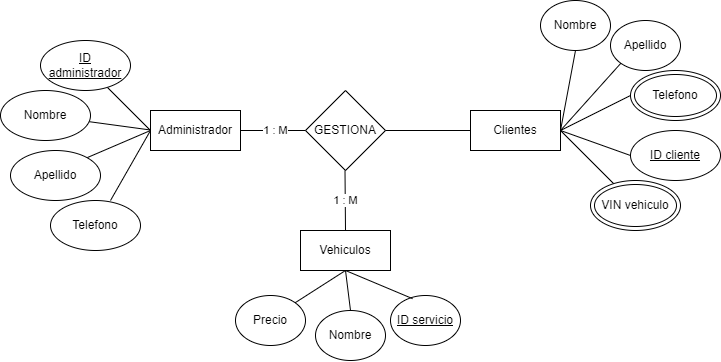

The diagram above was exported from draw.io. Its source (the exported page's mxGraphModel, read from the mxfile embedded in the PNG):
<mxGraphModel dx="989" dy="530" grid="1" gridSize="10" guides="1" tooltips="1" connect="1" arrows="1" fold="1" page="1" pageScale="1" pageWidth="827" pageHeight="1169" math="0" shadow="0">
  <root>
    <mxCell id="0" />
    <mxCell id="1" parent="0" />
    <mxCell id="qCb6kp69SjvQymFRw8Fb-1" value="Administrador" style="rounded=0;whiteSpace=wrap;html=1;" vertex="1" parent="1">
      <mxGeometry x="200" y="350" width="90" height="40" as="geometry" />
    </mxCell>
    <mxCell id="qCb6kp69SjvQymFRw8Fb-2" value="" style="endArrow=none;html=1;rounded=0;exitX=0;exitY=0.5;exitDx=0;exitDy=0;" edge="1" parent="1" source="qCb6kp69SjvQymFRw8Fb-1" target="qCb6kp69SjvQymFRw8Fb-3">
      <mxGeometry width="50" height="50" relative="1" as="geometry">
        <mxPoint x="60" y="360" as="sourcePoint" />
        <mxPoint x="150" y="320" as="targetPoint" />
      </mxGeometry>
    </mxCell>
    <mxCell id="qCb6kp69SjvQymFRw8Fb-3" value="&lt;u&gt;ID administrador&lt;/u&gt;" style="ellipse;whiteSpace=wrap;html=1;" vertex="1" parent="1">
      <mxGeometry x="90" y="280" width="90" height="50" as="geometry" />
    </mxCell>
    <mxCell id="qCb6kp69SjvQymFRw8Fb-4" value="" style="endArrow=none;html=1;rounded=0;exitX=0;exitY=0;exitDx=0;exitDy=0;" edge="1" parent="1">
      <mxGeometry width="50" height="50" relative="1" as="geometry">
        <mxPoint x="200" y="369.5" as="sourcePoint" />
        <mxPoint x="130" y="360" as="targetPoint" />
      </mxGeometry>
    </mxCell>
    <mxCell id="qCb6kp69SjvQymFRw8Fb-5" value="Nombre" style="ellipse;whiteSpace=wrap;html=1;" vertex="1" parent="1">
      <mxGeometry x="50" y="330" width="90" height="50" as="geometry" />
    </mxCell>
    <mxCell id="qCb6kp69SjvQymFRw8Fb-6" value="" style="endArrow=none;html=1;rounded=0;exitX=0;exitY=0.5;exitDx=0;exitDy=0;" edge="1" parent="1" source="qCb6kp69SjvQymFRw8Fb-1">
      <mxGeometry width="50" height="50" relative="1" as="geometry">
        <mxPoint x="200" y="409.5" as="sourcePoint" />
        <mxPoint x="130" y="400" as="targetPoint" />
      </mxGeometry>
    </mxCell>
    <mxCell id="qCb6kp69SjvQymFRw8Fb-7" value="Apellido" style="ellipse;whiteSpace=wrap;html=1;" vertex="1" parent="1">
      <mxGeometry x="60" y="390" width="90" height="50" as="geometry" />
    </mxCell>
    <mxCell id="qCb6kp69SjvQymFRw8Fb-8" value="" style="endArrow=none;html=1;rounded=0;exitX=0;exitY=0.5;exitDx=0;exitDy=0;" edge="1" parent="1">
      <mxGeometry width="50" height="50" relative="1" as="geometry">
        <mxPoint x="200" y="370" as="sourcePoint" />
        <mxPoint x="160" y="440" as="targetPoint" />
      </mxGeometry>
    </mxCell>
    <mxCell id="qCb6kp69SjvQymFRw8Fb-9" value="Telefono" style="ellipse;whiteSpace=wrap;html=1;" vertex="1" parent="1">
      <mxGeometry x="100" y="440" width="90" height="50" as="geometry" />
    </mxCell>
    <mxCell id="qCb6kp69SjvQymFRw8Fb-10" value="1 : M" style="endArrow=none;html=1;rounded=0;" edge="1" parent="1">
      <mxGeometry width="50" height="50" relative="1" as="geometry">
        <mxPoint x="360" y="370" as="sourcePoint" />
        <mxPoint x="290" y="370" as="targetPoint" />
        <Array as="points">
          <mxPoint x="320" y="370" />
        </Array>
      </mxGeometry>
    </mxCell>
    <mxCell id="qCb6kp69SjvQymFRw8Fb-11" value="GESTIONA" style="rhombus;whiteSpace=wrap;html=1;" vertex="1" parent="1">
      <mxGeometry x="355" y="330" width="80" height="80" as="geometry" />
    </mxCell>
    <mxCell id="p1kRdJX2A-8VutkG2jfq-1" value="Clientes" style="rounded=0;whiteSpace=wrap;html=1;" vertex="1" parent="1">
      <mxGeometry x="520" y="350" width="90" height="40" as="geometry" />
    </mxCell>
    <mxCell id="p1kRdJX2A-8VutkG2jfq-3" value="&lt;u&gt;ID cliente&lt;/u&gt;" style="ellipse;whiteSpace=wrap;html=1;" vertex="1" parent="1">
      <mxGeometry x="680" y="370" width="90" height="50" as="geometry" />
    </mxCell>
    <mxCell id="p1kRdJX2A-8VutkG2jfq-5" value="" style="endArrow=none;html=1;rounded=0;entryX=0;entryY=0.5;entryDx=0;entryDy=0;" edge="1" parent="1" target="BQq21aqNUjF5Y3QsIjzw-3">
      <mxGeometry width="50" height="50" relative="1" as="geometry">
        <mxPoint x="610" y="370" as="sourcePoint" />
        <mxPoint x="681.96" y="307.0000000000001" as="targetPoint" />
      </mxGeometry>
    </mxCell>
    <mxCell id="p1kRdJX2A-8VutkG2jfq-6" value="" style="endArrow=none;html=1;rounded=0;entryX=0;entryY=0.5;entryDx=0;entryDy=0;" edge="1" parent="1" target="p1kRdJX2A-8VutkG2jfq-3">
      <mxGeometry width="50" height="50" relative="1" as="geometry">
        <mxPoint x="610" y="370" as="sourcePoint" />
        <mxPoint x="660" y="340" as="targetPoint" />
      </mxGeometry>
    </mxCell>
    <mxCell id="p1kRdJX2A-8VutkG2jfq-10" value="Nombre" style="ellipse;whiteSpace=wrap;html=1;" vertex="1" parent="1">
      <mxGeometry x="590" y="240" width="70" height="50" as="geometry" />
    </mxCell>
    <mxCell id="p1kRdJX2A-8VutkG2jfq-11" value="" style="endArrow=none;html=1;rounded=0;entryX=0.5;entryY=1;entryDx=0;entryDy=0;" edge="1" parent="1" target="p1kRdJX2A-8VutkG2jfq-10">
      <mxGeometry width="50" height="50" relative="1" as="geometry">
        <mxPoint x="610" y="370" as="sourcePoint" />
        <mxPoint x="640" y="290" as="targetPoint" />
      </mxGeometry>
    </mxCell>
    <mxCell id="p1kRdJX2A-8VutkG2jfq-15" value="" style="endArrow=none;html=1;rounded=0;entryX=0;entryY=0.5;entryDx=0;entryDy=0;exitX=1;exitY=0.5;exitDx=0;exitDy=0;" edge="1" parent="1" source="qCb6kp69SjvQymFRw8Fb-11" target="p1kRdJX2A-8VutkG2jfq-1">
      <mxGeometry width="50" height="50" relative="1" as="geometry">
        <mxPoint x="440" y="370" as="sourcePoint" />
        <mxPoint x="490" y="320" as="targetPoint" />
      </mxGeometry>
    </mxCell>
    <mxCell id="x3xqCBYdouBe_B0EyefW-1" value="Vehiculos" style="rounded=0;whiteSpace=wrap;html=1;" vertex="1" parent="1">
      <mxGeometry x="350" y="470" width="90" height="40" as="geometry" />
    </mxCell>
    <mxCell id="x3xqCBYdouBe_B0EyefW-2" value="1 : M" style="endArrow=none;html=1;rounded=0;exitX=0.5;exitY=1;exitDx=0;exitDy=0;entryX=0.5;entryY=0;entryDx=0;entryDy=0;entryPerimeter=0;" edge="1" parent="1" target="x3xqCBYdouBe_B0EyefW-1">
      <mxGeometry width="50" height="50" relative="1" as="geometry">
        <mxPoint x="394.5" y="410" as="sourcePoint" />
        <mxPoint x="395" y="460" as="targetPoint" />
      </mxGeometry>
    </mxCell>
    <mxCell id="x3xqCBYdouBe_B0EyefW-3" value="Precio" style="ellipse;whiteSpace=wrap;html=1;" vertex="1" parent="1">
      <mxGeometry x="285" y="535" width="70" height="50" as="geometry" />
    </mxCell>
    <mxCell id="x3xqCBYdouBe_B0EyefW-4" value="&lt;u&gt;ID servicio&lt;/u&gt;" style="ellipse;whiteSpace=wrap;html=1;" vertex="1" parent="1">
      <mxGeometry x="440" y="535" width="70" height="50" as="geometry" />
    </mxCell>
    <mxCell id="x3xqCBYdouBe_B0EyefW-5" value="Nombre" style="ellipse;whiteSpace=wrap;html=1;" vertex="1" parent="1">
      <mxGeometry x="365" y="550" width="70" height="50" as="geometry" />
    </mxCell>
    <mxCell id="x3xqCBYdouBe_B0EyefW-6" value="" style="endArrow=none;html=1;rounded=0;entryX=0.5;entryY=1;entryDx=0;entryDy=0;exitX=1;exitY=0;exitDx=0;exitDy=0;" edge="1" parent="1" source="x3xqCBYdouBe_B0EyefW-3" target="x3xqCBYdouBe_B0EyefW-1">
      <mxGeometry width="50" height="50" relative="1" as="geometry">
        <mxPoint x="327" y="631.5" as="sourcePoint" />
        <mxPoint x="409" y="578.5" as="targetPoint" />
      </mxGeometry>
    </mxCell>
    <mxCell id="x3xqCBYdouBe_B0EyefW-7" value="" style="endArrow=none;html=1;rounded=0;entryX=0.5;entryY=1;entryDx=0;entryDy=0;exitX=0.5;exitY=0;exitDx=0;exitDy=0;" edge="1" parent="1" source="x3xqCBYdouBe_B0EyefW-5" target="x3xqCBYdouBe_B0EyefW-1">
      <mxGeometry width="50" height="50" relative="1" as="geometry">
        <mxPoint x="374" y="573" as="sourcePoint" />
        <mxPoint x="414" y="580.0000000000001" as="targetPoint" />
      </mxGeometry>
    </mxCell>
    <mxCell id="x3xqCBYdouBe_B0EyefW-8" value="" style="endArrow=none;html=1;rounded=0;exitX=0.315;exitY=0.063;exitDx=0;exitDy=0;exitPerimeter=0;" edge="1" parent="1" source="x3xqCBYdouBe_B0EyefW-4">
      <mxGeometry width="50" height="50" relative="1" as="geometry">
        <mxPoint x="354" y="640" as="sourcePoint" />
        <mxPoint x="395" y="510" as="targetPoint" />
      </mxGeometry>
    </mxCell>
    <mxCell id="BQq21aqNUjF5Y3QsIjzw-3" value="Telefono" style="ellipse;shape=doubleEllipse;whiteSpace=wrap;html=1;" vertex="1" parent="1">
      <mxGeometry x="680" y="310" width="90" height="50" as="geometry" />
    </mxCell>
    <mxCell id="BQq21aqNUjF5Y3QsIjzw-4" value="Apellido" style="ellipse;whiteSpace=wrap;html=1;" vertex="1" parent="1">
      <mxGeometry x="660" y="260" width="70" height="50" as="geometry" />
    </mxCell>
    <mxCell id="BQq21aqNUjF5Y3QsIjzw-5" value="" style="endArrow=none;html=1;rounded=0;entryX=0;entryY=1;entryDx=0;entryDy=0;" edge="1" parent="1" target="BQq21aqNUjF5Y3QsIjzw-4">
      <mxGeometry width="50" height="50" relative="1" as="geometry">
        <mxPoint x="610" y="370" as="sourcePoint" />
        <mxPoint x="660" y="320" as="targetPoint" />
      </mxGeometry>
    </mxCell>
    <mxCell id="BQq21aqNUjF5Y3QsIjzw-6" value="VIN vehiculo" style="ellipse;shape=doubleEllipse;whiteSpace=wrap;html=1;" vertex="1" parent="1">
      <mxGeometry x="640" y="420" width="90" height="50" as="geometry" />
    </mxCell>
    <mxCell id="BQq21aqNUjF5Y3QsIjzw-7" value="" style="endArrow=none;html=1;rounded=0;exitX=1;exitY=0.5;exitDx=0;exitDy=0;" edge="1" parent="1" source="p1kRdJX2A-8VutkG2jfq-1" target="BQq21aqNUjF5Y3QsIjzw-6">
      <mxGeometry width="50" height="50" relative="1" as="geometry">
        <mxPoint x="620" y="380" as="sourcePoint" />
        <mxPoint x="690" y="405" as="targetPoint" />
      </mxGeometry>
    </mxCell>
  </root>
</mxGraphModel>